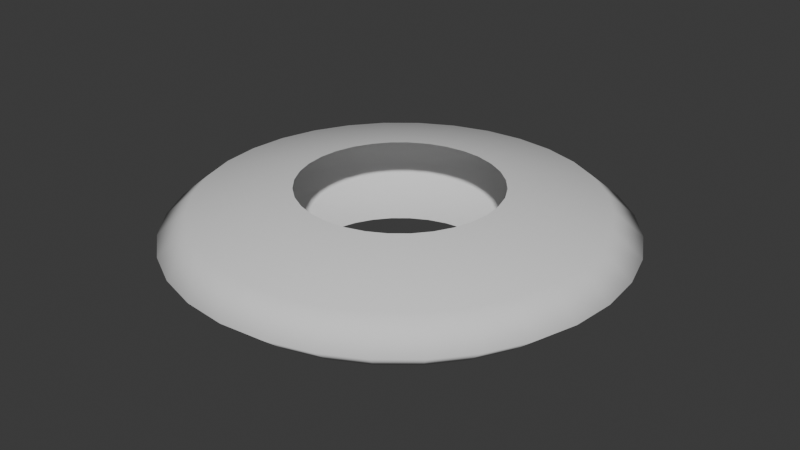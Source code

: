 # Source: SlashB.blend  (saved by Blender 4.4.30; exported with 4.5.12 LTS)
import bpy
from mathutils import Matrix  # noqa: F401  (used for matrix-valued properties, if any)

bpy.ops.wm.read_factory_settings(use_empty=True)
scene = bpy.context.scene
scene.name = 'Scene'

# ---- collections
col_collection = bpy.data.collections.new('Collection'); scene.collection.children.link(col_collection)

# ---- world
world_world = bpy.data.worlds.new('World'); scene.world = world_world
world_world.use_nodes = True; world_world.node_tree.nodes.clear()
_N = world_world.node_tree.nodes; _L = world_world.node_tree.links
n0 = _N.new('ShaderNodeOutputWorld'); n0.name = 'World Output'; n0.location = (300, 300)
n1 = _N.new('ShaderNodeBackground'); n1.name = 'Background'; n1.location = (10, 300)
n1.inputs[0].default_value = (0.05088, 0.05088, 0.05088, 1.0)
_L.new(n1.outputs[0], n0.inputs[0])
n0.is_active_output = True
world_world.color = (0.05088, 0.05088, 0.05088)
world_world.sun_shadow_jitter_overblur = 0.0

# ---- meshes
me_slash01_003 = bpy.data.meshes.new('Slash01.003')
me_slash01_003.from_pydata([(-1.409e-07, 0.3777, 0.8798), (-1.409e-07, -0.3777, 0.8798), (0.1716, 0.3777, 0.8629), (0.1716, -0.3777, 0.8629), (0.3367, 0.3777, 0.8128), (0.3367, -0.3777, 0.8128), (0.4888, 0.3777, 0.7315), (0.4888, -0.3777, 0.7315), (0.6221, 0.3777, 0.6221), (0.6221, -0.3777, 0.6221), (0.7315, 0.3777, 0.4888), (0.7315, -0.3777, 0.4888), (0.8128, 0.3777, 0.3367), (0.8128, -0.3777, 0.3367), (0.8629, 0.3777, 0.1716), (0.8629, -0.3777, 0.1716), (0.8798, 0.3777, -2.56e-08), (0.8798, -0.3777, -5.862e-08), (0.8629, 0.3777, -0.1716), (0.8629, -0.3777, -0.1716), (0.8128, 0.3777, -0.3367), (0.8128, -0.3777, -0.3367), (0.7315, 0.3777, -0.4888), (0.7315, -0.3777, -0.4888), (0.6221, 0.3777, -0.6221), (0.6221, -0.3777, -0.6221), (0.4888, 0.3777, -0.7315), (0.4888, -0.3777, -0.7315), (0.3367, 0.3777, -0.8128), (0.3367, -0.3777, -0.8128), (0.1716, 0.3777, -0.8629), (0.1716, -0.3777, -0.8629), (-1.409e-07, 0.3777, -0.8798), (-1.409e-07, -0.3777, -0.8798), (-0.1716, 0.3777, -0.8629), (-0.1716, -0.3777, -0.8629), (-0.3367, 0.3777, -0.8128), (-0.3367, -0.3777, -0.8128), (-0.4888, 0.3777, -0.7315), (-0.4888, -0.3777, -0.7315), (-0.6221, 0.3777, -0.6221), (-0.6221, -0.3777, -0.6221), (-0.7315, 0.3777, -0.4888), (-0.7315, -0.3777, -0.4888), (-0.8128, 0.3777, -0.3367), (-0.8128, -0.3777, -0.3367), (-0.8629, 0.3777, -0.1716), (-0.8629, -0.3777, -0.1716), (-0.8798, 0.3777, -2.56e-08), (-0.8798, -0.3777, -5.862e-08), (-0.8629, 0.3777, 0.1716), (-0.8629, -0.3777, 0.1716), (-0.8128, 0.3777, 0.3367), (-0.8128, -0.3777, 0.3367), (-0.7315, 0.3777, 0.4888), (-0.7315, -0.3777, 0.4888), (-0.6221, 0.3777, 0.6221), (-0.6221, -0.3777, 0.6221), (-0.4888, 0.3777, 0.7315), (-0.4888, -0.3777, 0.7315), (-0.3367, 0.3777, 0.8128), (-0.3367, -0.3777, 0.8128), (-0.1716, 0.3777, 0.8629), (-0.1716, -0.3777, 0.8629), (1.416e-07, 0.2166, 1.75), (-1.197e-07, -8.76e-08, 2.004), (1.416e-07, -0.2166, 1.75), (0.3414, -0.2166, 1.717), (0.391, -8.592e-08, 1.966), (0.3414, 0.2166, 1.717), (0.6698, -0.2166, 1.617), (0.7669, -8.093e-08, 1.852), (0.6698, 0.2166, 1.617), (0.9723, -0.2166, 1.455), (1.113, -7.284e-08, 1.666), (0.9723, 0.2166, 1.455), (1.238, -0.2166, 1.238), (1.417, -6.194e-08, 1.417), (1.238, 0.2166, 1.238), (1.455, -0.2166, 0.9723), (1.666, -4.867e-08, 1.113), (1.455, 0.2166, 0.9723), (1.617, -0.2166, 0.6698), (1.852, -3.352e-08, 0.7669), (1.617, 0.2166, 0.6698), (1.717, -0.2166, 0.3414), (1.966, -1.709e-08, 0.391), (1.717, 0.2166, 0.3414), (1.75, -0.2166, -1.965e-09), (2.004, 2.616e-15, -5.985e-08), (1.75, 0.2166, 1.697e-08), (1.717, -0.2166, -0.3414), (1.966, 1.709e-08, -0.391), (1.717, 0.2166, -0.3414), (1.617, -0.2166, -0.6698), (1.852, 3.352e-08, -0.7669), (1.617, 0.2166, -0.6698), (1.455, -0.2166, -0.9723), (1.666, 4.867e-08, -1.113), (1.455, 0.2166, -0.9723), (1.238, -0.2166, -1.238), (1.417, 6.194e-08, -1.417), (1.238, 0.2166, -1.238), (0.9723, -0.2166, -1.455), (1.113, 7.284e-08, -1.666), (0.9723, 0.2166, -1.455), (0.6698, -0.2166, -1.617), (0.7669, 8.093e-08, -1.852), (0.6698, 0.2166, -1.617), (0.3414, -0.2166, -1.717), (0.391, 8.592e-08, -1.966), (0.3414, 0.2166, -1.717), (1.416e-07, -0.2166, -1.75), (-1.197e-07, 8.76e-08, -2.004), (1.416e-07, 0.2166, -1.75), (-0.3414, -0.2166, -1.717), (-0.391, 8.592e-08, -1.966), (-0.3414, 0.2166, -1.717), (-0.6698, -0.2166, -1.617), (-0.7669, 8.093e-08, -1.852), (-0.6698, 0.2166, -1.617), (-0.9723, -0.2166, -1.455), (-1.113, 7.284e-08, -1.666), (-0.9723, 0.2166, -1.455), (-1.238, -0.2166, -1.238), (-1.417, 6.194e-08, -1.417), (-1.238, 0.2166, -1.238), (-1.455, -0.2166, -0.9723), (-1.666, 4.867e-08, -1.113), (-1.455, 0.2166, -0.9723), (-1.617, -0.2166, -0.6698), (-1.852, 3.352e-08, -0.7669), (-1.617, 0.2166, -0.6698), (-1.717, -0.2166, -0.3414), (-1.966, 1.709e-08, -0.391), (-1.717, 0.2166, -0.3414), (-1.75, -0.2166, -1.965e-09), (-2.004, 2.616e-15, -5.985e-08), (-1.75, 0.2166, 1.697e-08), (-1.717, -0.2166, 0.3414), (-1.966, -1.709e-08, 0.391), (-1.717, 0.2166, 0.3414), (-1.617, -0.2166, 0.6698), (-1.852, -3.352e-08, 0.7669), (-1.617, 0.2166, 0.6698), (-1.455, -0.2166, 0.9723), (-1.666, -4.867e-08, 1.113), (-1.455, 0.2166, 0.9723), (-1.238, -0.2166, 1.238), (-1.417, -6.194e-08, 1.417), (-1.238, 0.2166, 1.238), (-0.9723, -0.2166, 1.455), (-1.113, -7.284e-08, 1.666), (-0.9723, 0.2166, 1.455), (-0.6698, -0.2166, 1.617), (-0.7669, -8.093e-08, 1.852), (-0.6698, 0.2166, 1.617), (-0.3414, -0.2166, 1.717), (-0.391, -8.592e-08, 1.966), (-0.3414, 0.2166, 1.717)], [], [(66, 1, 3, 67), (67, 3, 5, 70), (70, 5, 7, 73), (73, 7, 9, 76), (76, 9, 11, 79), (79, 11, 13, 82), (82, 13, 15, 85), (85, 15, 17, 88), (88, 17, 19, 91), (91, 19, 21, 94), (94, 21, 23, 97), (97, 23, 25, 100), (100, 25, 27, 103), (103, 27, 29, 106), (106, 29, 31, 109), (109, 31, 33, 112), (112, 33, 35, 115), (115, 35, 37, 118), (118, 37, 39, 121), (121, 39, 41, 124), (124, 41, 43, 127), (127, 43, 45, 130), (130, 45, 47, 133), (133, 47, 49, 136), (136, 49, 51, 139), (139, 51, 53, 142), (142, 53, 55, 145), (145, 55, 57, 148), (148, 57, 59, 151), (151, 59, 61, 154), (154, 61, 63, 157), (157, 63, 1, 66), (62, 159, 64, 0), (159, 158, 65, 64), (158, 157, 66, 65), (60, 156, 159, 62), (156, 155, 158, 159), (155, 154, 157, 158), (58, 153, 156, 60), (153, 152, 155, 156), (152, 151, 154, 155), (56, 150, 153, 58), (150, 149, 152, 153), (149, 148, 151, 152), (54, 147, 150, 56), (147, 146, 149, 150), (146, 145, 148, 149), (52, 144, 147, 54), (144, 143, 146, 147), (143, 142, 145, 146), (50, 141, 144, 52), (141, 140, 143, 144), (140, 139, 142, 143), (48, 138, 141, 50), (138, 137, 140, 141), (137, 136, 139, 140), (46, 135, 138, 48), (135, 134, 137, 138), (134, 133, 136, 137), (44, 132, 135, 46), (132, 131, 134, 135), (131, 130, 133, 134), (42, 129, 132, 44), (129, 128, 131, 132), (128, 127, 130, 131), (40, 126, 129, 42), (126, 125, 128, 129), (125, 124, 127, 128), (38, 123, 126, 40), (123, 122, 125, 126), (122, 121, 124, 125), (36, 120, 123, 38), (120, 119, 122, 123), (119, 118, 121, 122), (34, 117, 120, 36), (117, 116, 119, 120), (116, 115, 118, 119), (32, 114, 117, 34), (114, 113, 116, 117), (113, 112, 115, 116), (30, 111, 114, 32), (111, 110, 113, 114), (110, 109, 112, 113), (28, 108, 111, 30), (108, 107, 110, 111), (107, 106, 109, 110), (26, 105, 108, 28), (105, 104, 107, 108), (104, 103, 106, 107), (24, 102, 105, 26), (102, 101, 104, 105), (101, 100, 103, 104), (22, 99, 102, 24), (99, 98, 101, 102), (98, 97, 100, 101), (20, 96, 99, 22), (96, 95, 98, 99), (95, 94, 97, 98), (18, 93, 96, 20), (93, 92, 95, 96), (92, 91, 94, 95), (16, 90, 93, 18), (90, 89, 92, 93), (89, 88, 91, 92), (14, 87, 90, 16), (87, 86, 89, 90), (86, 85, 88, 89), (12, 84, 87, 14), (84, 83, 86, 87), (83, 82, 85, 86), (10, 81, 84, 12), (81, 80, 83, 84), (80, 79, 82, 83), (8, 78, 81, 10), (78, 77, 80, 81), (77, 76, 79, 80), (6, 75, 78, 8), (75, 74, 77, 78), (74, 73, 76, 77), (4, 72, 75, 6), (72, 71, 74, 75), (71, 70, 73, 74), (2, 69, 72, 4), (69, 68, 71, 72), (68, 67, 70, 71), (0, 64, 69, 2), (64, 65, 68, 69), (65, 66, 67, 68)])
me_slash01_003.polygons.foreach_set('use_smooth', [True] * 128)
_uv = me_slash01_003.uv_layers.new(name='UVMap')
_uv.uv.foreach_set('vector', [1.0, 0.6803, 1.0, 0.8626, 0.9688, 0.8626, 0.9688, 0.6803, 0.9688, 0.6803, 0.9688, 0.8626, 0.9375, 0.8626, 0.9375, 0.6803, 0.9375, 0.6803, 0.9375, 0.8626, 0.9062, 0.8626, 0.9062, 0.6803, 0.9062, 0.6803, 0.9062, 0.8626, 0.875, 0.8626, 0.875, 0.6803, 0.875, 0.6803, 0.875, 0.8626, 0.8438, 0.8626, 0.8438, 0.6803, 0.8438, 0.6803, 0.8438, 0.8626, 0.8125, 0.8626, 0.8125, 0.6803, 0.8125, 0.6803, 0.8125, 0.8626, 0.7812, 0.8626, 0.7812, 0.6803, 0.7812, 0.6803, 0.7812, 0.8626, 0.75, 0.8626, 0.75, 0.6803, 0.75, 0.6803, 0.75, 0.8626, 0.7188, 0.8626, 0.7188, 0.6803, 0.7188, 0.6803, 0.7188, 0.8626, 0.6875, 0.8626, 0.6875, 0.6803, 0.6875, 0.6803, 0.6875, 0.8626, 0.6562, 0.8626, 0.6562, 0.6803, 0.6562, 0.6803, 0.6562, 0.8626, 0.625, 0.8626, 0.625, 0.6803, 0.625, 0.6803, 0.625, 0.8626, 0.5938, 0.8626, 0.5938, 0.6803, 0.5938, 0.6803, 0.5938, 0.8626, 0.5625, 0.8626, 0.5625, 0.6803, 0.5625, 0.6803, 0.5625, 0.8626, 0.5312, 0.8626, 0.5312, 0.6803, 0.5312, 0.6803, 0.5312, 0.8626, 0.5, 0.8626, 0.5, 0.6803, 0.5, 0.6803, 0.5, 0.8626, 0.4688, 0.8626, 0.4688, 0.6803, 0.4688, 0.6803, 0.4688, 0.8626, 0.4375, 0.8626, 0.4375, 0.6803, 0.4375, 0.6803, 0.4375, 0.8626, 0.4062, 0.8626, 0.4062, 0.6803, 0.4062, 0.6803, 0.4062, 0.8626, 0.375, 0.8626, 0.375, 0.6803, 0.375, 0.6803, 0.375, 0.8626, 0.3438, 0.8626, 0.3438, 0.6803, 0.3438, 0.6803, 0.3438, 0.8626, 0.3125, 0.8626, 0.3125, 0.6803, 0.3125, 0.6803, 0.3125, 0.8626, 0.2812, 0.8626, 0.2812, 0.6803, 0.2812, 0.6803, 0.2812, 0.8626, 0.25, 0.8626, 0.25, 0.6803, 0.25, 0.6803, 0.25, 0.8626, 0.2188, 0.8626, 0.2188, 0.6803, 0.2188, 0.6803, 0.2188, 0.8626, 0.1875, 0.8626, 0.1875, 0.6803, 0.1875, 0.6803, 0.1875, 0.8626, 0.1562, 0.8626, 0.1562, 0.6803, 0.1562, 0.6803, 0.1562, 0.8626, 0.125, 0.8626, 0.125, 0.6803, 0.125, 0.6803, 0.125, 0.8626, 0.09375, 0.8626, 0.09375, 0.6803, 0.09375, 0.6803, 0.09375, 0.8626, 0.0625, 0.8626, 0.0625, 0.6803, 0.0625, 0.6803, 0.0625, 0.8626, 0.03125, 0.8626, 0.03125, 0.6803, 0.03125, 0.6803, 0.03125, 0.8626, 0.0, 0.8626, 0.0, 0.6803, 0.03125, 0.1335, 0.03125, 0.3158, 0.0, 0.3158, 0.0, 0.1335, 0.03125, 0.3158, 0.03125, 0.498, 0.0, 0.498, 0.0, 0.3158, 0.03125, 0.498, 0.03125, 0.6803, 0.0, 0.6803, 0.0, 0.498, 0.0625, 0.1335, 0.0625, 0.3158, 0.03125, 0.3158, 0.03125, 0.1335, 0.0625, 0.3158, 0.0625, 0.498, 0.03125, 0.498, 0.03125, 0.3158, 0.0625, 0.498, 0.0625, 0.6803, 0.03125, 0.6803, 0.03125, 0.498, 0.09375, 0.1335, 0.09375, 0.3158, 0.0625, 0.3158, 0.0625, 0.1335, 0.09375, 0.3158, 0.09375, 0.498, 0.0625, 0.498, 0.0625, 0.3158, 0.09375, 0.498, 0.09375, 0.6803, 0.0625, 0.6803, 0.0625, 0.498, 0.125, 0.1335, 0.125, 0.3158, 0.09375, 0.3158, 0.09375, 0.1335, 0.125, 0.3158, 0.125, 0.498, 0.09375, 0.498, 0.09375, 0.3158, 0.125, 0.498, 0.125, 0.6803, 0.09375, 0.6803, 0.09375, 0.498, 0.1562, 0.1335, 0.1562, 0.3158, 0.125, 0.3158, 0.125, 0.1335, 0.1562, 0.3158, 0.1562, 0.498, 0.125, 0.498, 0.125, 0.3158, 0.1562, 0.498, 0.1562, 0.6803, 0.125, 0.6803, 0.125, 0.498, 0.1875, 0.1335, 0.1875, 0.3158, 0.1562, 0.3158, 0.1562, 0.1335, 0.1875, 0.3158, 0.1875, 0.498, 0.1562, 0.498, 0.1562, 0.3158, 0.1875, 0.498, 0.1875, 0.6803, 0.1562, 0.6803, 0.1562, 0.498, 0.2188, 0.1335, 0.2188, 0.3158, 0.1875, 0.3158, 0.1875, 0.1335, 0.2188, 0.3158, 0.2188, 0.498, 0.1875, 0.498, 0.1875, 0.3158, 0.2188, 0.498, 0.2188, 0.6803, 0.1875, 0.6803, 0.1875, 0.498, 0.25, 0.1335, 0.25, 0.3158, 0.2188, 0.3158, 0.2188, 0.1335, 0.25, 0.3158, 0.25, 0.498, 0.2188, 0.498, 0.2188, 0.3158, 0.25, 0.498, 0.25, 0.6803, 0.2188, 0.6803, 0.2188, 0.498, 0.2812, 0.1335, 0.2812, 0.3158, 0.25, 0.3158, 0.25, 0.1335, 0.2812, 0.3158, 0.2812, 0.498, 0.25, 0.498, 0.25, 0.3158, 0.2812, 0.498, 0.2812, 0.6803, 0.25, 0.6803, 0.25, 0.498, 0.3125, 0.1335, 0.3125, 0.3158, 0.2812, 0.3158, 0.2812, 0.1335, 0.3125, 0.3158, 0.3125, 0.498, 0.2812, 0.498, 0.2812, 0.3158, 0.3125, 0.498, 0.3125, 0.6803, 0.2812, 0.6803, 0.2812, 0.498, 0.3438, 0.1335, 0.3438, 0.3158, 0.3125, 0.3158, 0.3125, 0.1335, 0.3438, 0.3158, 0.3438, 0.498, 0.3125, 0.498, 0.3125, 0.3158, 0.3438, 0.498, 0.3438, 0.6803, 0.3125, 0.6803, 0.3125, 0.498, 0.375, 0.1335, 0.375, 0.3158, 0.3438, 0.3158, 0.3438, 0.1335, 0.375, 0.3158, 0.375, 0.498, 0.3438, 0.498, 0.3438, 0.3158, 0.375, 0.498, 0.375, 0.6803, 0.3438, 0.6803, 0.3438, 0.498, 0.4062, 0.1335, 0.4062, 0.3158, 0.375, 0.3158, 0.375, 0.1335, 0.4062, 0.3158, 0.4062, 0.498, 0.375, 0.498, 0.375, 0.3158, 0.4062, 0.498, 0.4062, 0.6803, 0.375, 0.6803, 0.375, 0.498, 0.4375, 0.1335, 0.4375, 0.3158, 0.4062, 0.3158, 0.4062, 0.1335, 0.4375, 0.3158, 0.4375, 0.498, 0.4062, 0.498, 0.4062, 0.3158, 0.4375, 0.498, 0.4375, 0.6803, 0.4062, 0.6803, 0.4062, 0.498, 0.4688, 0.1335, 0.4688, 0.3158, 0.4375, 0.3158, 0.4375, 0.1335, 0.4688, 0.3158, 0.4687, 0.498, 0.4375, 0.498, 0.4375, 0.3158, 0.4687, 0.498, 0.4688, 0.6803, 0.4375, 0.6803, 0.4375, 0.498, 0.5, 0.1335, 0.5, 0.3158, 0.4688, 0.3158, 0.4688, 0.1335, 0.5, 0.3158, 0.5, 0.498, 0.4687, 0.498, 0.4688, 0.3158, 0.5, 0.498, 0.5, 0.6803, 0.4688, 0.6803, 0.4687, 0.498, 0.5312, 0.1335, 0.5312, 0.3158, 0.5, 0.3158, 0.5, 0.1335, 0.5312, 0.3158, 0.5312, 0.498, 0.5, 0.498, 0.5, 0.3158, 0.5312, 0.498, 0.5312, 0.6803, 0.5, 0.6803, 0.5, 0.498, 0.5625, 0.1335, 0.5625, 0.3158, 0.5312, 0.3158, 0.5312, 0.1335, 0.5625, 0.3158, 0.5625, 0.498, 0.5312, 0.498, 0.5312, 0.3158, 0.5625, 0.498, 0.5625, 0.6803, 0.5312, 0.6803, 0.5312, 0.498, 0.5938, 0.1335, 0.5938, 0.3158, 0.5625, 0.3158, 0.5625, 0.1335, 0.5938, 0.3158, 0.5938, 0.498, 0.5625, 0.498, 0.5625, 0.3158, 0.5938, 0.498, 0.5938, 0.6803, 0.5625, 0.6803, 0.5625, 0.498, 0.625, 0.1335, 0.625, 0.3158, 0.5938, 0.3158, 0.5938, 0.1335, 0.625, 0.3158, 0.625, 0.498, 0.5938, 0.498, 0.5938, 0.3158, 0.625, 0.498, 0.625, 0.6803, 0.5938, 0.6803, 0.5938, 0.498, 0.6562, 0.1335, 0.6562, 0.3158, 0.625, 0.3158, 0.625, 0.1335, 0.6562, 0.3158, 0.6562, 0.498, 0.625, 0.498, 0.625, 0.3158, 0.6562, 0.498, 0.6562, 0.6803, 0.625, 0.6803, 0.625, 0.498, 0.6875, 0.1335, 0.6875, 0.3158, 0.6562, 0.3158, 0.6562, 0.1335, 0.6875, 0.3158, 0.6875, 0.498, 0.6562, 0.498, 0.6562, 0.3158, 0.6875, 0.498, 0.6875, 0.6803, 0.6562, 0.6803, 0.6562, 0.498, 0.7188, 0.1335, 0.7188, 0.3158, 0.6875, 0.3158, 0.6875, 0.1335, 0.7188, 0.3158, 0.7188, 0.498, 0.6875, 0.498, 0.6875, 0.3158, 0.7188, 0.498, 0.7188, 0.6803, 0.6875, 0.6803, 0.6875, 0.498, 0.75, 0.1335, 0.75, 0.3158, 0.7188, 0.3158, 0.7188, 0.1335, 0.75, 0.3158, 0.75, 0.498, 0.7188, 0.498, 0.7188, 0.3158, 0.75, 0.498, 0.75, 0.6803, 0.7188, 0.6803, 0.7188, 0.498, 0.7812, 0.1335, 0.7812, 0.3158, 0.75, 0.3158, 0.75, 0.1335, 0.7812, 0.3158, 0.7812, 0.498, 0.75, 0.498, 0.75, 0.3158, 0.7812, 0.498, 0.7812, 0.6803, 0.75, 0.6803, 0.75, 0.498, 0.8125, 0.1335, 0.8125, 0.3158, 0.7812, 0.3158, 0.7812, 0.1335, 0.8125, 0.3158, 0.8125, 0.498, 0.7812, 0.498, 0.7812, 0.3158, 0.8125, 0.498, 0.8125, 0.6803, 0.7812, 0.6803, 0.7812, 0.498, 0.8438, 0.1335, 0.8438, 0.3158, 0.8125, 0.3158, 0.8125, 0.1335, 0.8438, 0.3158, 0.8437, 0.498, 0.8125, 0.498, 0.8125, 0.3158, 0.8437, 0.498, 0.8438, 0.6803, 0.8125, 0.6803, 0.8125, 0.498, 0.875, 0.1335, 0.875, 0.3158, 0.8438, 0.3158, 0.8438, 0.1335, 0.875, 0.3158, 0.875, 0.498, 0.8437, 0.498, 0.8438, 0.3158, 0.875, 0.498, 0.875, 0.6803, 0.8438, 0.6803, 0.8437, 0.498, 0.9062, 0.1335, 0.9062, 0.3158, 0.875, 0.3158, 0.875, 0.1335, 0.9062, 0.3158, 0.9062, 0.498, 0.875, 0.498, 0.875, 0.3158, 0.9062, 0.498, 0.9062, 0.6803, 0.875, 0.6803, 0.875, 0.498, 0.9375, 0.1335, 0.9375, 0.3158, 0.9062, 0.3158, 0.9062, 0.1335, 0.9375, 0.3158, 0.9375, 0.498, 0.9062, 0.498, 0.9062, 0.3158, 0.9375, 0.498, 0.9375, 0.6803, 0.9062, 0.6803, 0.9062, 0.498, 0.9688, 0.1335, 0.9688, 0.3158, 0.9375, 0.3158, 0.9375, 0.1335, 0.9688, 0.3158, 0.9688, 0.498, 0.9375, 0.498, 0.9375, 0.3158, 0.9688, 0.498, 0.9688, 0.6803, 0.9375, 0.6803, 0.9375, 0.498, 1.0, 0.1335, 1.0, 0.3158, 0.9688, 0.3158, 0.9688, 0.1335, 1.0, 0.3158, 1.0, 0.498, 0.9688, 0.498, 0.9688, 0.3158, 1.0, 0.498, 1.0, 0.6803, 0.9688, 0.6803, 0.9688, 0.498])
me_slash01_003.update()
me_slash01_003.normals_split_custom_set([tuple(v) for v in zip(*[iter([2.289e-08, -0.8965, 0.4431, -4.469e-09, -0.9833, 0.182, 0.03551, -0.9833, 0.1785, 0.08644, -0.8965, 0.4346, 0.08644, -0.8965, 0.4346, 0.03551, -0.9833, 0.1785, 0.06965, -0.9833, 0.1681, 0.1696, -0.8965, 0.4094, 0.1696, -0.8965, 0.4094, 0.06965, -0.9833, 0.1681, 0.1011, -0.9833, 0.1513, 0.2462, -0.8965, 0.3684, 0.2462, -0.8965, 0.3684, 0.1011, -0.9833, 0.1513, 0.1287, -0.9833, 0.1287, 0.3133, -0.8965, 0.3133, 0.3133, -0.8965, 0.3133, 0.1287, -0.9833, 0.1287, 0.1513, -0.9833, 0.1011, 0.3684, -0.8965, 0.2462, 0.3684, -0.8965, 0.2462, 0.1513, -0.9833, 0.1011, 0.1681, -0.9833, 0.06965, 0.4094, -0.8965, 0.1696, 0.4094, -0.8965, 0.1696, 0.1681, -0.9833, 0.06965, 0.1785, -0.9833, 0.03551, 0.4346, -0.8965, 0.08644, 0.4346, -0.8965, 0.08644, 0.1785, -0.9833, 0.03551, 0.182, -0.9833, -5.587e-10, 0.4431, -0.8965, -3.712e-09, 0.4431, -0.8965, -3.712e-09, 0.182, -0.9833, -5.587e-10, 0.1785, -0.9833, -0.03551, 0.4346, -0.8965, -0.08644, 0.4346, -0.8965, -0.08644, 0.1785, -0.9833, -0.03551, 0.1681, -0.9833, -0.06965, 0.4094, -0.8965, -0.1696, 0.4094, -0.8965, -0.1696, 0.1681, -0.9833, -0.06965, 0.1513, -0.9833, -0.1011, 0.3684, -0.8965, -0.2462, 0.3684, -0.8965, -0.2462, 0.1513, -0.9833, -0.1011, 0.1287, -0.9833, -0.1287, 0.3133, -0.8965, -0.3133, 0.3133, -0.8965, -0.3133, 0.1287, -0.9833, -0.1287, 0.1011, -0.9833, -0.1513, 0.2462, -0.8965, -0.3684, 0.2462, -0.8965, -0.3684, 0.1011, -0.9833, -0.1513, 0.06965, -0.9833, -0.1681, 0.1696, -0.8965, -0.4094, 0.1696, -0.8965, -0.4094, 0.06965, -0.9833, -0.1681, 0.03551, -0.9833, -0.1785, 0.08644, -0.8965, -0.4346, 0.08644, -0.8965, -0.4346, 0.03551, -0.9833, -0.1785, -3.911e-09, -0.9833, -0.182, 2.351e-08, -0.8965, -0.4431, 2.351e-08, -0.8965, -0.4431, -3.911e-09, -0.9833, -0.182, -0.03551, -0.9833, -0.1785, -0.08644, -0.8965, -0.4346, -0.08644, -0.8965, -0.4346, -0.03551, -0.9833, -0.1785, -0.06965, -0.9833, -0.1681, -0.1696, -0.8965, -0.4094, -0.1696, -0.8965, -0.4094, -0.06965, -0.9833, -0.1681, -0.1011, -0.9833, -0.1513, -0.2462, -0.8965, -0.3684, -0.2462, -0.8965, -0.3684, -0.1011, -0.9833, -0.1513, -0.1287, -0.9833, -0.1287, -0.3133, -0.8965, -0.3133, -0.3133, -0.8965, -0.3133, -0.1287, -0.9833, -0.1287, -0.1513, -0.9833, -0.1011, -0.3684, -0.8965, -0.2462, -0.3684, -0.8965, -0.2462, -0.1513, -0.9833, -0.1011, -0.1681, -0.9833, -0.06965, -0.4094, -0.8965, -0.1696, -0.4094, -0.8965, -0.1696, -0.1681, -0.9833, -0.06965, -0.1785, -0.9833, -0.03551, -0.4346, -0.8965, -0.08644, -0.4346, -0.8965, -0.08644, -0.1785, -0.9833, -0.03551, -0.182, -0.9833, 0.0, -0.4431, -0.8965, -1.114e-08, -0.4431, -0.8965, -1.114e-08, -0.182, -0.9833, 0.0, -0.1785, -0.9833, 0.03551, -0.4346, -0.8965, 0.08644, -0.4346, -0.8965, 0.08644, -0.1785, -0.9833, 0.03551, -0.1681, -0.9833, 0.06965, -0.4094, -0.8965, 0.1696, -0.4094, -0.8965, 0.1696, -0.1681, -0.9833, 0.06965, -0.1513, -0.9833, 0.1011, -0.3684, -0.8965, 0.2462, -0.3684, -0.8965, 0.2462, -0.1513, -0.9833, 0.1011, -0.1287, -0.9833, 0.1287, -0.3133, -0.8965, 0.3133, -0.3133, -0.8965, 0.3133, -0.1287, -0.9833, 0.1287, -0.1011, -0.9833, 0.1513, -0.2462, -0.8965, 0.3684, -0.2462, -0.8965, 0.3684, -0.1011, -0.9833, 0.1513, -0.06965, -0.9833, 0.1681, -0.1696, -0.8965, 0.4094, -0.1696, -0.8965, 0.4094, -0.06965, -0.9833, 0.1681, -0.03551, -0.9833, 0.1785, -0.08644, -0.8965, 0.4346, -0.08644, -0.8965, 0.4346, -0.03551, -0.9833, 0.1785, -4.469e-09, -0.9833, 0.182, 2.289e-08, -0.8965, 0.4431, -0.03551, 0.9833, 0.1785, -0.08644, 0.8965, 0.4346, 2.073e-08, 0.8965, 0.4431, -4.469e-09, 0.9833, 0.182, -0.08644, 0.8965, 0.4346, -0.1951, 1.538e-07, 0.9808, -4.229e-08, 1.23e-07, 1.0, 2.073e-08, 0.8965, 0.4431, -0.1951, 1.538e-07, 0.9808, -0.08644, -0.8965, 0.4346, 2.289e-08, -0.8965, 0.4431, -4.229e-08, 1.23e-07, 1.0, -0.06965, 0.9833, 0.1681, -0.1696, 0.8965, 0.4094, -0.08644, 0.8965, 0.4346, -0.03551, 0.9833, 0.1785, -0.1696, 0.8965, 0.4094, -0.3827, 0.0, 0.9239, -0.1951, 1.538e-07, 0.9808, -0.08644, 0.8965, 0.4346, -0.3827, 0.0, 0.9239, -0.1696, -0.8965, 0.4094, -0.08644, -0.8965, 0.4346, -0.1951, 1.538e-07, 0.9808, -0.1011, 0.9833, 0.1513, -0.2462, 0.8965, 0.3684, -0.1696, 0.8965, 0.4094, -0.06965, 0.9833, 0.1681, -0.2462, 0.8965, 0.3684, -0.5556, 9.227e-08, 0.8315, -0.3827, 0.0, 0.9239, -0.1696, 0.8965, 0.4094, -0.5556, 9.227e-08, 0.8315, -0.2462, -0.8965, 0.3684, -0.1696, -0.8965, 0.4094, -0.3827, 0.0, 0.9239, -0.1287, 0.9833, 0.1287, -0.3133, 0.8965, 0.3133, -0.2462, 0.8965, 0.3684, -0.1011, 0.9833, 0.1513, -0.3133, 0.8965, 0.3133, -0.7071, 1.845e-07, 0.7071, -0.5556, 9.227e-08, 0.8315, -0.2462, 0.8965, 0.3684, -0.7071, 1.845e-07, 0.7071, -0.3133, -0.8965, 0.3133, -0.2462, -0.8965, 0.3684, -0.5556, 9.227e-08, 0.8315, -0.1513, 0.9833, 0.1011, -0.3684, 0.8965, 0.2462, -0.3133, 0.8965, 0.3133, -0.1287, 0.9833, 0.1287, -0.3684, 0.8965, 0.2462, -0.8315, 6.151e-08, 0.5556, -0.7071, 1.845e-07, 0.7071, -0.3133, 0.8965, 0.3133, -0.8315, 6.151e-08, 0.5556, -0.3684, -0.8965, 0.2462, -0.3133, -0.8965, 0.3133, -0.7071, 1.845e-07, 0.7071, -0.1681, 0.9833, 0.06965, -0.4094, 0.8965, 0.1696, -0.3684, 0.8965, 0.2462, -0.1513, 0.9833, 0.1011, -0.4094, 0.8965, 0.1696, -0.9239, 1.23e-07, 0.3827, -0.8315, 6.151e-08, 0.5556, -0.3684, 0.8965, 0.2462, -0.9239, 1.23e-07, 0.3827, -0.4094, -0.8965, 0.1696, -0.3684, -0.8965, 0.2462, -0.8315, 6.151e-08, 0.5556, -0.1785, 0.9833, 0.03551, -0.4346, 0.8965, 0.08644, -0.4094, 0.8965, 0.1696, -0.1681, 0.9833, 0.06965, -0.4346, 0.8965, 0.08644, -0.9808, 2.768e-07, 0.1951, -0.9239, 1.23e-07, 0.3827, -0.4094, 0.8965, 0.1696, -0.9808, 2.768e-07, 0.1951, -0.4346, -0.8965, 0.08644, -0.4094, -0.8965, 0.1696, -0.9239, 1.23e-07, 0.3827, -0.182, 0.9833, -6.537e-08, -0.4431, 0.8965, -1.98e-08, -0.4346, 0.8965, 0.08644, -0.1785, 0.9833, 0.03551, -0.4431, 0.8965, -1.98e-08, -1.0, 2.768e-07, -2.307e-08, -0.9808, 2.768e-07, 0.1951, -0.4346, 0.8965, 0.08644, -1.0, 2.768e-07, -2.307e-08, -0.4431, -0.8965, -1.114e-08, -0.4346, -0.8965, 0.08644, -0.9808, 2.768e-07, 0.1951, -0.1785, 0.9833, -0.03551, -0.4346, 0.8965, -0.08644, -0.4431, 0.8965, -1.98e-08, -0.182, 0.9833, -6.537e-08, -0.4346, 0.8965, -0.08644, -0.9808, 2.46e-07, -0.1951, -1.0, 2.768e-07, -2.307e-08, -0.4431, 0.8965, -1.98e-08, -0.9808, 2.46e-07, -0.1951, -0.4346, -0.8965, -0.08644, -0.4431, -0.8965, -1.114e-08, -1.0, 2.768e-07, -2.307e-08, -0.1681, 0.9833, -0.06965, -0.4094, 0.8965, -0.1696, -0.4346, 0.8965, -0.08644, -0.1785, 0.9833, -0.03551, -0.4094, 0.8965, -0.1696, -0.9239, 1.845e-07, -0.3827, -0.9808, 2.46e-07, -0.1951, -0.4346, 0.8965, -0.08644, -0.9239, 1.845e-07, -0.3827, -0.4094, -0.8965, -0.1696, -0.4346, -0.8965, -0.08644, -0.9808, 2.46e-07, -0.1951, -0.1513, 0.9833, -0.1011, -0.3684, 0.8965, -0.2462, -0.4094, 0.8965, -0.1696, -0.1681, 0.9833, -0.06965, -0.3684, 0.8965, -0.2462, -0.8315, 6.151e-08, -0.5556, -0.9239, 1.845e-07, -0.3827, -0.4094, 0.8965, -0.1696, -0.8315, 6.151e-08, -0.5556, -0.3684, -0.8965, -0.2462, -0.4094, -0.8965, -0.1696, -0.9239, 1.845e-07, -0.3827, -0.1287, 0.9833, -0.1287, -0.3133, 0.8965, -0.3133, -0.3684, 0.8965, -0.2462, -0.1513, 0.9833, -0.1011, -0.3133, 0.8965, -0.3133, -0.7071, 0.0, -0.7071, -0.8315, 6.151e-08, -0.5556, -0.3684, 0.8965, -0.2462, -0.7071, 0.0, -0.7071, -0.3133, -0.8965, -0.3133, -0.3684, -0.8965, -0.2462, -0.8315, 6.151e-08, -0.5556, -0.1011, 0.9833, -0.1513, -0.2462, 0.8965, -0.3684, -0.3133, 0.8965, -0.3133, -0.1287, 0.9833, -0.1287, -0.2462, 0.8965, -0.3684, -0.5556, 1.538e-07, -0.8315, -0.7071, 0.0, -0.7071, -0.3133, 0.8965, -0.3133, -0.5556, 1.538e-07, -0.8315, -0.2462, -0.8965, -0.3684, -0.3133, -0.8965, -0.3133, -0.7071, 0.0, -0.7071, -0.06965, 0.9833, -0.1681, -0.1696, 0.8965, -0.4094, -0.2462, 0.8965, -0.3684, -0.1011, 0.9833, -0.1513, -0.1696, 0.8965, -0.4094, -0.3827, 2.153e-07, -0.9239, -0.5556, 1.538e-07, -0.8315, -0.2462, 0.8965, -0.3684, -0.3827, 2.153e-07, -0.9239, -0.1696, -0.8965, -0.4094, -0.2462, -0.8965, -0.3684, -0.5556, 1.538e-07, -0.8315, -0.03551, 0.9833, -0.1785, -0.08644, 0.8965, -0.4346, -0.1696, 0.8965, -0.4094, -0.06965, 0.9833, -0.1681, -0.08644, 0.8965, -0.4346, -0.1951, 1.845e-07, -0.9808, -0.3827, 2.153e-07, -0.9239, -0.1696, 0.8965, -0.4094, -0.1951, 1.845e-07, -0.9808, -0.08644, -0.8965, -0.4346, -0.1696, -0.8965, -0.4094, -0.3827, 2.153e-07, -0.9239, -3.911e-09, 0.9833, -0.182, 2.104e-08, 0.8965, -0.4431, -0.08644, 0.8965, -0.4346, -0.03551, 0.9833, -0.1785, 2.104e-08, 0.8965, -0.4431, -4.421e-08, 1.538e-07, -1.0, -0.1951, 1.845e-07, -0.9808, -0.08644, 0.8965, -0.4346, -4.421e-08, 1.538e-07, -1.0, 2.351e-08, -0.8965, -0.4431, -0.08644, -0.8965, -0.4346, -0.1951, 1.845e-07, -0.9808, 0.03551, 0.9833, -0.1785, 0.08644, 0.8965, -0.4346, 2.104e-08, 0.8965, -0.4431, -3.911e-09, 0.9833, -0.182, 0.08644, 0.8965, -0.4346, 0.1951, 1.845e-07, -0.9808, -4.421e-08, 1.538e-07, -1.0, 2.104e-08, 0.8965, -0.4431, 0.1951, 1.845e-07, -0.9808, 0.08644, -0.8965, -0.4346, 2.351e-08, -0.8965, -0.4431, -4.421e-08, 1.538e-07, -1.0, 0.06965, 0.9833, -0.1681, 0.1696, 0.8965, -0.4094, 0.08644, 0.8965, -0.4346, 0.03551, 0.9833, -0.1785, 0.1696, 0.8965, -0.4094, 0.3827, 2.768e-07, -0.9239, 0.1951, 1.845e-07, -0.9808, 0.08644, 0.8965, -0.4346, 0.3827, 2.768e-07, -0.9239, 0.1696, -0.8965, -0.4094, 0.08644, -0.8965, -0.4346, 0.1951, 1.845e-07, -0.9808, 0.1011, 0.9833, -0.1513, 0.2462, 0.8965, -0.3684, 0.1696, 0.8965, -0.4094, 0.06965, 0.9833, -0.1681, 0.2462, 0.8965, -0.3684, 0.5556, 2.46e-07, -0.8315, 0.3827, 2.768e-07, -0.9239, 0.1696, 0.8965, -0.4094, 0.5556, 2.46e-07, -0.8315, 0.2462, -0.8965, -0.3684, 0.1696, -0.8965, -0.4094, 0.3827, 2.768e-07, -0.9239, 0.1287, 0.9833, -0.1287, 0.3133, 0.8965, -0.3133, 0.2462, 0.8965, -0.3684, 0.1011, 0.9833, -0.1513, 0.3133, 0.8965, -0.3133, 0.7071, 1.845e-07, -0.7071, 0.5556, 2.46e-07, -0.8315, 0.2462, 0.8965, -0.3684, 0.7071, 1.845e-07, -0.7071, 0.3133, -0.8965, -0.3133, 0.2462, -0.8965, -0.3684, 0.5556, 2.46e-07, -0.8315, 0.1513, 0.9833, -0.1011, 0.3684, 0.8965, -0.2462, 0.3133, 0.8965, -0.3133, 0.1287, 0.9833, -0.1287, 0.3684, 0.8965, -0.2462, 0.8315, 1.538e-07, -0.5556, 0.7071, 1.845e-07, -0.7071, 0.3133, 0.8965, -0.3133, 0.8315, 1.538e-07, -0.5556, 0.3684, -0.8965, -0.2462, 0.3133, -0.8965, -0.3133, 0.7071, 1.845e-07, -0.7071, 0.1681, 0.9833, -0.06965, 0.4094, 0.8965, -0.1696, 0.3684, 0.8965, -0.2462, 0.1513, 0.9833, -0.1011, 0.4094, 0.8965, -0.1696, 0.9239, 1.23e-07, -0.3827, 0.8315, 1.538e-07, -0.5556, 0.3684, 0.8965, -0.2462, 0.9239, 1.23e-07, -0.3827, 0.4094, -0.8965, -0.1696, 0.3684, -0.8965, -0.2462, 0.8315, 1.538e-07, -0.5556, 0.1785, 0.9833, -0.03551, 0.4346, 0.8965, -0.08644, 0.4094, 0.8965, -0.1696, 0.1681, 0.9833, -0.06965, 0.4346, 0.8965, -0.08644, 0.9808, 3.076e-08, -0.1951, 0.9239, 1.23e-07, -0.3827, 0.4094, 0.8965, -0.1696, 0.9808, 3.076e-08, -0.1951, 0.4346, -0.8965, -0.08644, 0.4094, -0.8965, -0.1696, 0.9239, 1.23e-07, -0.3827, 0.182, 0.9833, -6.481e-08, 0.4431, 0.8965, -1.361e-08, 0.4346, 0.8965, -0.08644, 0.1785, 0.9833, -0.03551, 0.4431, 0.8965, -1.361e-08, 1.0, 1.23e-07, -5.767e-09, 0.9808, 3.076e-08, -0.1951, 0.4346, 0.8965, -0.08644, 1.0, 1.23e-07, -5.767e-09, 0.4431, -0.8965, -3.712e-09, 0.4346, -0.8965, -0.08644, 0.9808, 3.076e-08, -0.1951, 0.1785, 0.9833, 0.03551, 0.4346, 0.8965, 0.08644, 0.4431, 0.8965, -1.361e-08, 0.182, 0.9833, -6.481e-08, 0.4346, 0.8965, 0.08644, 0.9808, 1.538e-07, 0.1951, 1.0, 1.23e-07, -5.767e-09, 0.4431, 0.8965, -1.361e-08, 0.9808, 1.538e-07, 0.1951, 0.4346, -0.8965, 0.08644, 0.4431, -0.8965, -3.712e-09, 1.0, 1.23e-07, -5.767e-09, 0.1681, 0.9833, 0.06965, 0.4094, 0.8965, 0.1696, 0.4346, 0.8965, 0.08644, 0.1785, 0.9833, 0.03551, 0.4094, 0.8965, 0.1696, 0.9239, 1.538e-07, 0.3827, 0.9808, 1.538e-07, 0.1951, 0.4346, 0.8965, 0.08644, 0.9239, 1.538e-07, 0.3827, 0.4094, -0.8965, 0.1696, 0.4346, -0.8965, 0.08644, 0.9808, 1.538e-07, 0.1951, 0.1513, 0.9833, 0.1011, 0.3684, 0.8965, 0.2462, 0.4094, 0.8965, 0.1696, 0.1681, 0.9833, 0.06965, 0.3684, 0.8965, 0.2462, 0.8315, 9.227e-08, 0.5556, 0.9239, 1.538e-07, 0.3827, 0.4094, 0.8965, 0.1696, 0.8315, 9.227e-08, 0.5556, 0.3684, -0.8965, 0.2462, 0.4094, -0.8965, 0.1696, 0.9239, 1.538e-07, 0.3827, 0.1287, 0.9833, 0.1287, 0.3133, 0.8965, 0.3133, 0.3684, 0.8965, 0.2462, 0.1513, 0.9833, 0.1011, 0.3133, 0.8965, 0.3133, 0.7071, 2.153e-07, 0.7071, 0.8315, 9.227e-08, 0.5556, 0.3684, 0.8965, 0.2462, 0.7071, 2.153e-07, 0.7071, 0.3133, -0.8965, 0.3133, 0.3684, -0.8965, 0.2462, 0.8315, 9.227e-08, 0.5556, 0.1011, 0.9833, 0.1513, 0.2462, 0.8965, 0.3684, 0.3133, 0.8965, 0.3133, 0.1287, 0.9833, 0.1287, 0.2462, 0.8965, 0.3684, 0.5556, 6.151e-08, 0.8315, 0.7071, 2.153e-07, 0.7071, 0.3133, 0.8965, 0.3133, 0.5556, 6.151e-08, 0.8315, 0.2462, -0.8965, 0.3684, 0.3133, -0.8965, 0.3133, 0.7071, 2.153e-07, 0.7071, 0.06965, 0.9833, 0.1681, 0.1696, 0.8965, 0.4094, 0.2462, 0.8965, 0.3684, 0.1011, 0.9833, 0.1513, 0.1696, 0.8965, 0.4094, 0.3827, 6.151e-08, 0.9239, 0.5556, 6.151e-08, 0.8315, 0.2462, 0.8965, 0.3684, 0.3827, 6.151e-08, 0.9239, 0.1696, -0.8965, 0.4094, 0.2462, -0.8965, 0.3684, 0.5556, 6.151e-08, 0.8315, 0.03551, 0.9833, 0.1785, 0.08644, 0.8965, 0.4346, 0.1696, 0.8965, 0.4094, 0.06965, 0.9833, 0.1681, 0.08644, 0.8965, 0.4346, 0.1951, 6.151e-08, 0.9808, 0.3827, 6.151e-08, 0.9239, 0.1696, 0.8965, 0.4094, 0.1951, 6.151e-08, 0.9808, 0.08644, -0.8965, 0.4346, 0.1696, -0.8965, 0.4094, 0.3827, 6.151e-08, 0.9239, -4.469e-09, 0.9833, 0.182, 2.073e-08, 0.8965, 0.4431, 0.08644, 0.8965, 0.4346, 0.03551, 0.9833, 0.1785, 2.073e-08, 0.8965, 0.4431, -4.229e-08, 1.23e-07, 1.0, 0.1951, 6.151e-08, 0.9808, 0.08644, 0.8965, 0.4346, -4.229e-08, 1.23e-07, 1.0, 2.289e-08, -0.8965, 0.4431, 0.08644, -0.8965, 0.4346, 0.1951, 6.151e-08, 0.9808])] * 3)])

# ---- objects
ob_slash01 = bpy.data.objects.new('Slash01', me_slash01_003)

# ---- transforms, parenting, visibility, modifiers, constraints
ob_slash01.location = (0.0, 0.0, 0.0)
ob_slash01.rotation_euler = (1.571, -0.0, 0.0)
ob_slash01.color = (0.8, 0.8, 0.8, 1.0)

# ---- collection membership
col_collection.objects.link(ob_slash01)

# ---- scene / render settings (as saved in the file)
scene.frame_start = 1; scene.frame_end = 250; scene.frame_set(1)
scene.render.engine = 'BLENDER_EEVEE_NEXT'
bpy.context.view_layer.update()

# ---- added for rendering (the .blend has no active camera and no usable light): camera, sun
cam_auto = bpy.data.cameras.new('AutoCamera')
cam_auto.lens = 50.0
cam_auto.sensor_width = 36.0
cam_auto.clip_end = 1000.0
ob_auto_camera = bpy.data.objects.new('AutoCamera', cam_auto)
scene.collection.objects.link(ob_auto_camera)
ob_auto_camera.location = (5.29097, -6.34917, 4.23278)
ob_auto_camera.rotation_euler = (1.09748, -7.21219e-08, 0.694738)
scene.camera = ob_auto_camera
light_auto_sun = bpy.data.lights.new('AutoSun', 'SUN')
light_auto_sun.energy = 3.0
light_auto_sun.angle = 0.0523599
ob_auto_sun = bpy.data.objects.new('AutoSun', light_auto_sun)
scene.collection.objects.link(ob_auto_sun)
ob_auto_sun.rotation_euler = (0.872665, 0.174533, 0.523599)
bpy.context.view_layer.update()
